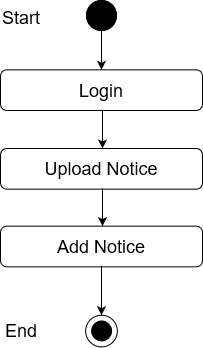

The diagram above was exported from draw.io. Its source (the exported page's mxGraphModel, read from the mxfile embedded in the PNG):
<mxGraphModel dx="868" dy="440" grid="1" gridSize="10" guides="1" tooltips="1" connect="1" arrows="1" fold="1" page="1" pageScale="1" pageWidth="850" pageHeight="1100" math="0" shadow="0">
  <root>
    <mxCell id="0" />
    <mxCell id="1" parent="0" />
    <mxCell id="IDXMQDJgEMPQWr-FpXO2-113" value="" style="edgeStyle=orthogonalEdgeStyle;rounded=0;orthogonalLoop=1;jettySize=auto;html=1;entryX=0.5;entryY=0;entryDx=0;entryDy=0;" edge="1" parent="1" source="IDXMQDJgEMPQWr-FpXO2-114" target="IDXMQDJgEMPQWr-FpXO2-117">
      <mxGeometry relative="1" as="geometry">
        <mxPoint x="281" y="158" as="targetPoint" />
      </mxGeometry>
    </mxCell>
    <mxCell id="IDXMQDJgEMPQWr-FpXO2-114" value="" style="ellipse;whiteSpace=wrap;html=1;aspect=fixed;fillColor=#000000;" vertex="1" parent="1">
      <mxGeometry x="266" y="100" width="30" height="30" as="geometry" />
    </mxCell>
    <mxCell id="IDXMQDJgEMPQWr-FpXO2-115" value="Success" style="text;html=1;strokeColor=none;fillColor=none;align=center;verticalAlign=middle;whiteSpace=wrap;rounded=0;" vertex="1" parent="1">
      <mxGeometry x="301" y="200" as="geometry" />
    </mxCell>
    <mxCell id="IDXMQDJgEMPQWr-FpXO2-116" value="&lt;font style=&quot;font-size: 18px&quot;&gt;Upload Notice&lt;br&gt;&lt;/font&gt;" style="rounded=1;whiteSpace=wrap;html=1;fillColor=#FFFFFF;" vertex="1" parent="1">
      <mxGeometry x="180" y="248" width="202" height="40.67" as="geometry" />
    </mxCell>
    <mxCell id="IDXMQDJgEMPQWr-FpXO2-117" value="&lt;font style=&quot;font-size: 18px&quot;&gt;Login&lt;br&gt;&lt;/font&gt;" style="rounded=1;whiteSpace=wrap;html=1;fillColor=#FFFFFF;" vertex="1" parent="1">
      <mxGeometry x="180" y="169.33000000000004" width="202" height="40.67" as="geometry" />
    </mxCell>
    <mxCell id="IDXMQDJgEMPQWr-FpXO2-118" value="" style="endArrow=classic;html=1;exitX=0.5;exitY=1;exitDx=0;exitDy=0;entryX=0.5;entryY=0;entryDx=0;entryDy=0;" edge="1" parent="1">
      <mxGeometry width="50" height="50" relative="1" as="geometry">
        <mxPoint x="282" y="210" as="sourcePoint" />
        <mxPoint x="282" y="248" as="targetPoint" />
      </mxGeometry>
    </mxCell>
    <mxCell id="IDXMQDJgEMPQWr-FpXO2-119" value="" style="ellipse;whiteSpace=wrap;html=1;aspect=fixed;fillColor=#000000;" vertex="1" parent="1">
      <mxGeometry x="266" y="100" width="30" height="30" as="geometry" />
    </mxCell>
    <mxCell id="IDXMQDJgEMPQWr-FpXO2-120" value="&lt;font style=&quot;font-size: 18px&quot;&gt;Start&lt;/font&gt;" style="text;whiteSpace=wrap;html=1;" vertex="1" parent="1">
      <mxGeometry x="180" y="100" width="130" height="30" as="geometry" />
    </mxCell>
    <mxCell id="IDXMQDJgEMPQWr-FpXO2-125" value="&lt;font style=&quot;font-size: 18px&quot;&gt;Add Notice&lt;br&gt;&lt;/font&gt;" style="rounded=1;whiteSpace=wrap;html=1;fillColor=#FFFFFF;" vertex="1" parent="1">
      <mxGeometry x="180" y="325.67" width="202" height="40.67" as="geometry" />
    </mxCell>
    <mxCell id="IDXMQDJgEMPQWr-FpXO2-126" value="" style="endArrow=classic;html=1;exitX=0.5;exitY=1;exitDx=0;exitDy=0;entryX=0.5;entryY=0;entryDx=0;entryDy=0;" edge="1" parent="1">
      <mxGeometry width="50" height="50" relative="1" as="geometry">
        <mxPoint x="282" y="287.67" as="sourcePoint" />
        <mxPoint x="282" y="325.67" as="targetPoint" />
      </mxGeometry>
    </mxCell>
    <mxCell id="IDXMQDJgEMPQWr-FpXO2-127" value="" style="ellipse;whiteSpace=wrap;html=1;aspect=fixed;fillColor=#FFFFFF;" vertex="1" parent="1">
      <mxGeometry x="265.11" y="414.67" width="31.78" height="31.78" as="geometry" />
    </mxCell>
    <mxCell id="IDXMQDJgEMPQWr-FpXO2-128" value="" style="ellipse;whiteSpace=wrap;html=1;aspect=fixed;fillColor=#000000;" vertex="1" parent="1">
      <mxGeometry x="271.11" y="420.45" width="20" height="20" as="geometry" />
    </mxCell>
    <mxCell id="IDXMQDJgEMPQWr-FpXO2-129" value="" style="endArrow=classic;html=1;entryX=0.5;entryY=0;entryDx=0;entryDy=0;exitX=0.5;exitY=1;exitDx=0;exitDy=0;" edge="1" parent="1">
      <mxGeometry width="50" height="50" relative="1" as="geometry">
        <mxPoint x="281" y="365.3400000000001" as="sourcePoint" />
        <mxPoint x="281.0000000000002" y="414.67" as="targetPoint" />
      </mxGeometry>
    </mxCell>
    <mxCell id="IDXMQDJgEMPQWr-FpXO2-130" value="&lt;font style=&quot;font-size: 18px&quot;&gt;End&lt;/font&gt;" style="text;whiteSpace=wrap;html=1;" vertex="1" parent="1">
      <mxGeometry x="183" y="413.45" width="130" height="30" as="geometry" />
    </mxCell>
  </root>
</mxGraphModel>